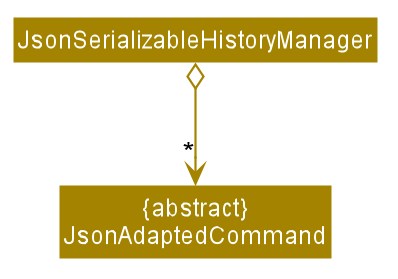

The diagram above was rendered by PlantUML. Its source (embedded in the PNG):
@startuml








skinparam BackgroundColor #FFFFFFF

skinparam Shadowing false

skinparam Class {
    FontColor #FFFFFF
    BorderThickness 1
    BorderColor #FFFFFF
    StereotypeFontColor #FFFFFF
    FontName Arial
}

skinparam Actor {
    BorderColor #000000
    Color #000000
    FontName Arial
}

skinparam Sequence {
    MessageAlign center
    BoxFontSize 15
    BoxPadding 0
    BoxFontColor #FFFFFF
    FontName Arial
}

skinparam Participant {
    FontColor #FFFFFFF
    Padding 20
}

skinparam MinClassWidth 50
skinparam ParticipantPadding 10
skinparam Shadowing false
skinparam DefaultTextAlignment center
skinparam packageStyle Rectangle

hide footbox
hide members
hide circle
skinparam arrowThickness 1.1
skinparam arrowColor #A38300
skinparam classBackgroundColor #A38300

Class JsonSerializableHistoryManager
Class "{abstract}\nJsonAdaptedCommand"

JsonSerializableHistoryManager o-down-> "*" "{abstract}\nJsonAdaptedCommand"

@enduml